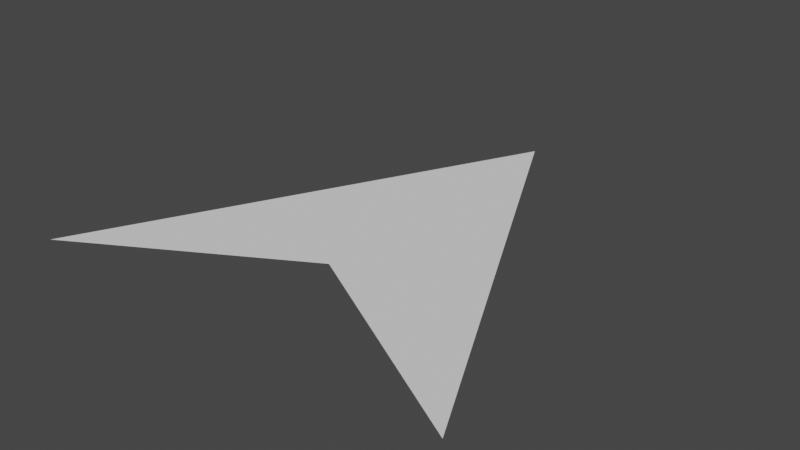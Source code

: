 # Source: Arrow.blend  (saved by Blender 3.1.7; exported with 4.5.12 LTS)
import bpy
from mathutils import Matrix  # noqa: F401  (used for matrix-valued properties, if any)

bpy.ops.wm.read_factory_settings(use_empty=True)
scene = bpy.context.scene
scene.name = 'Scene'

# ---- collections
col_collection = bpy.data.collections.new('Collection'); scene.collection.children.link(col_collection)

# ---- world
world_world = bpy.data.worlds.new('World'); scene.world = world_world
world_world.use_nodes = True; world_world.node_tree.nodes.clear()
_N = world_world.node_tree.nodes; _L = world_world.node_tree.links
n0 = _N.new('ShaderNodeOutputWorld'); n0.name = 'World Output'; n0.location = (300, 300)
n1 = _N.new('ShaderNodeBackground'); n1.name = 'Background'; n1.location = (10, 300)
n1.inputs[0].default_value = (0.05088, 0.05088, 0.05088, 1.0)
_L.new(n1.outputs[0], n0.inputs[0])
n0.is_active_output = True
world_world.color = (0.05088, 0.05088, 0.05088)
world_world.use_sun_shadow = False
world_world.sun_shadow_jitter_overblur = 0.0

# ---- meshes
me_plane_001 = bpy.data.meshes.new('Plane.001')
me_plane_001.from_pydata([(0.0, -0.4293, 0.0), (1.0, -1.0, 0.0), (0.0, 1.0, 0.0)], [], [(0, 1, 2)])
_uv = me_plane_001.uv_layers.new(name='UVMap')
_uv.uv.foreach_set('vector', [0.0, 0.0, 1.0, 0.0, 0.0, 1.0])
me_plane_001.use_remesh_fix_poles = True
me_plane_001.use_remesh_preserve_attributes = False
me_plane_001.update()

# ---- objects
ob_plane = bpy.data.objects.new('Plane', me_plane_001)

# ---- transforms, parenting, visibility, modifiers, constraints
ob_plane.location = (0.0, 0.0, 0.0)
_m = ob_plane.modifiers.new('Mirror', 'MIRROR')

# ---- collection membership
col_collection.objects.link(ob_plane)

# ---- scene / render settings (as saved in the file)
scene.frame_start = 1; scene.frame_end = 250; scene.frame_set(1)
scene.render.engine = 'BLENDER_EEVEE_NEXT'
scene.cycles.sampling_pattern = 'TABULATED_SOBOL'
scene.cycles.use_light_tree = False
scene.view_settings.view_transform = 'Filmic'
bpy.context.view_layer.update()

# ---- added for rendering (the .blend has no active camera and no usable light): camera, sun
cam_auto = bpy.data.cameras.new('AutoCamera')
cam_auto.lens = 50.0
cam_auto.sensor_width = 36.0
cam_auto.clip_end = 1000.0
ob_auto_camera = bpy.data.objects.new('AutoCamera', cam_auto)
scene.collection.objects.link(ob_auto_camera)
ob_auto_camera.location = (2.61693, -3.14032, 2.09354)
ob_auto_camera.rotation_euler = (1.09748, -7.21219e-08, 0.694738)
scene.camera = ob_auto_camera
light_auto_sun = bpy.data.lights.new('AutoSun', 'SUN')
light_auto_sun.energy = 3.0
light_auto_sun.angle = 0.0523599
ob_auto_sun = bpy.data.objects.new('AutoSun', light_auto_sun)
scene.collection.objects.link(ob_auto_sun)
ob_auto_sun.rotation_euler = (0.872665, 0.174533, 0.523599)
bpy.context.view_layer.update()
